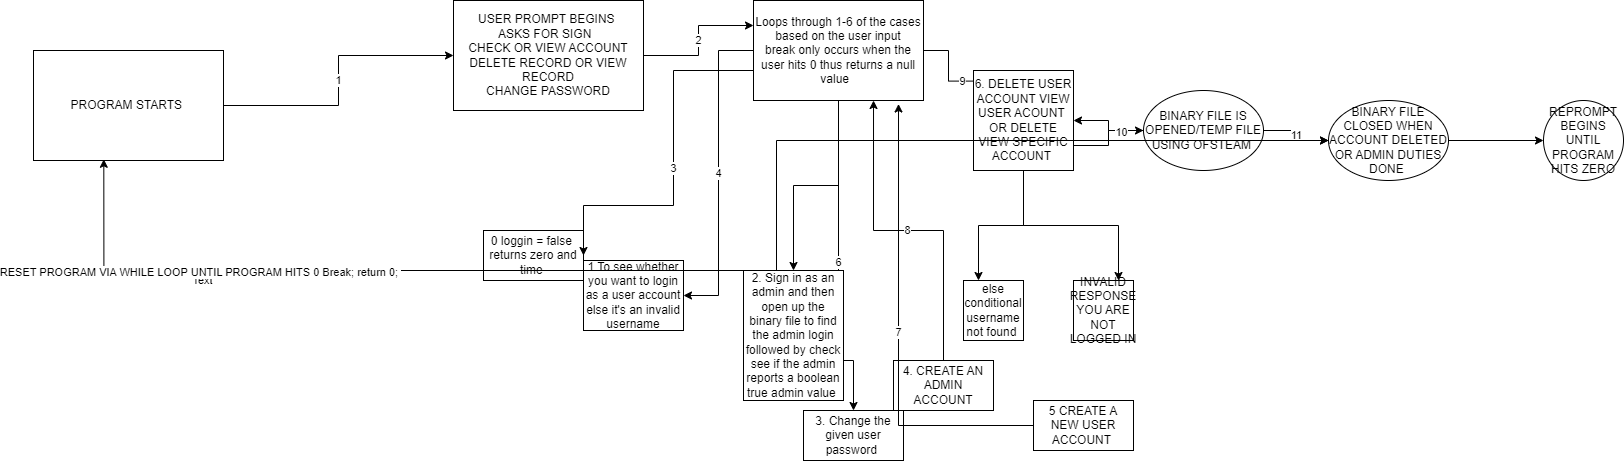

The diagram above was exported from draw.io. Its source (the exported page's mxGraphModel, read from the mxfile embedded in the PNG):
<mxGraphModel dx="2610" dy="952" grid="1" gridSize="10" guides="1" tooltips="1" connect="1" arrows="1" fold="1" page="1" pageScale="1" pageWidth="850" pageHeight="1100" math="0" shadow="0">
  <root>
    <mxCell id="0" />
    <mxCell id="1" parent="0" />
    <mxCell id="MESWtkFH-Sv95m7d_H_D-9" value="1" style="edgeStyle=orthogonalEdgeStyle;rounded=0;orthogonalLoop=1;jettySize=auto;html=1;" edge="1" parent="1" source="MESWtkFH-Sv95m7d_H_D-1" target="MESWtkFH-Sv95m7d_H_D-2">
      <mxGeometry relative="1" as="geometry" />
    </mxCell>
    <mxCell id="MESWtkFH-Sv95m7d_H_D-1" value="PROGRAM STARTS&amp;nbsp;" style="rounded=0;whiteSpace=wrap;html=1;" vertex="1" parent="1">
      <mxGeometry x="-140" y="130" width="190" height="110" as="geometry" />
    </mxCell>
    <mxCell id="MESWtkFH-Sv95m7d_H_D-23" value="2" style="edgeStyle=orthogonalEdgeStyle;rounded=0;orthogonalLoop=1;jettySize=auto;html=1;entryX=0;entryY=0.25;entryDx=0;entryDy=0;" edge="1" parent="1" source="MESWtkFH-Sv95m7d_H_D-2" target="MESWtkFH-Sv95m7d_H_D-5">
      <mxGeometry relative="1" as="geometry" />
    </mxCell>
    <mxCell id="MESWtkFH-Sv95m7d_H_D-2" value="USER PROMPT BEGINS&amp;nbsp;&lt;br&gt;ASKS FOR SIGN&amp;nbsp;&amp;nbsp;&lt;br&gt;CHECK OR VIEW ACCOUNT&lt;br&gt;DELETE RECORD OR VIEW RECORD&lt;br&gt;CHANGE PASSWORD&lt;br&gt;" style="rounded=0;whiteSpace=wrap;html=1;" vertex="1" parent="1">
      <mxGeometry x="280" y="80" width="190" height="110" as="geometry" />
    </mxCell>
    <mxCell id="MESWtkFH-Sv95m7d_H_D-4" value="0 loggin = false&amp;nbsp;&lt;br&gt;returns zero and time&amp;nbsp;" style="rounded=0;whiteSpace=wrap;html=1;" vertex="1" parent="1">
      <mxGeometry x="310" y="310" width="100" height="50" as="geometry" />
    </mxCell>
    <mxCell id="MESWtkFH-Sv95m7d_H_D-12" value="3" style="edgeStyle=orthogonalEdgeStyle;rounded=0;orthogonalLoop=1;jettySize=auto;html=1;entryX=1;entryY=0.5;entryDx=0;entryDy=0;" edge="1" parent="1" source="MESWtkFH-Sv95m7d_H_D-5" target="MESWtkFH-Sv95m7d_H_D-4">
      <mxGeometry relative="1" as="geometry">
        <Array as="points">
          <mxPoint x="500" y="150" />
          <mxPoint x="500" y="285" />
        </Array>
      </mxGeometry>
    </mxCell>
    <mxCell id="MESWtkFH-Sv95m7d_H_D-16" value="4" style="edgeStyle=orthogonalEdgeStyle;rounded=0;orthogonalLoop=1;jettySize=auto;html=1;entryX=1;entryY=0.5;entryDx=0;entryDy=0;" edge="1" parent="1" source="MESWtkFH-Sv95m7d_H_D-5" target="MESWtkFH-Sv95m7d_H_D-13">
      <mxGeometry relative="1" as="geometry" />
    </mxCell>
    <mxCell id="MESWtkFH-Sv95m7d_H_D-17" style="edgeStyle=orthogonalEdgeStyle;rounded=0;orthogonalLoop=1;jettySize=auto;html=1;" edge="1" parent="1" source="MESWtkFH-Sv95m7d_H_D-5" target="MESWtkFH-Sv95m7d_H_D-14">
      <mxGeometry relative="1" as="geometry" />
    </mxCell>
    <mxCell id="MESWtkFH-Sv95m7d_H_D-19" value="6" style="edgeStyle=orthogonalEdgeStyle;rounded=0;orthogonalLoop=1;jettySize=auto;html=1;entryX=0.5;entryY=0;entryDx=0;entryDy=0;" edge="1" parent="1" source="MESWtkFH-Sv95m7d_H_D-5" target="MESWtkFH-Sv95m7d_H_D-15">
      <mxGeometry relative="1" as="geometry">
        <Array as="points">
          <mxPoint x="665" y="440" />
          <mxPoint x="680" y="440" />
        </Array>
      </mxGeometry>
    </mxCell>
    <mxCell id="MESWtkFH-Sv95m7d_H_D-22" value="9" style="edgeStyle=orthogonalEdgeStyle;rounded=0;orthogonalLoop=1;jettySize=auto;html=1;entryX=0.591;entryY=0.106;entryDx=0;entryDy=0;entryPerimeter=0;" edge="1" parent="1" source="MESWtkFH-Sv95m7d_H_D-5" target="MESWtkFH-Sv95m7d_H_D-20">
      <mxGeometry relative="1" as="geometry" />
    </mxCell>
    <mxCell id="MESWtkFH-Sv95m7d_H_D-5" value="Loops through 1-6 of the cases based on the user input&lt;br&gt;break only occurs when the user hits 0 thus returns a null value&amp;nbsp;&amp;nbsp;" style="rounded=0;whiteSpace=wrap;html=1;" vertex="1" parent="1">
      <mxGeometry x="580" y="80" width="170" height="100" as="geometry" />
    </mxCell>
    <mxCell id="MESWtkFH-Sv95m7d_H_D-13" value="1 To see whether you want to login as a user account else it's an invalid username" style="rounded=0;whiteSpace=wrap;html=1;" vertex="1" parent="1">
      <mxGeometry x="410" y="340" width="100" height="70" as="geometry" />
    </mxCell>
    <mxCell id="MESWtkFH-Sv95m7d_H_D-14" value="2. Sign in as an admin and then open up the binary file to find the admin login followed by check see if the admin reports a boolean true admin value&amp;nbsp;" style="rounded=0;whiteSpace=wrap;html=1;" vertex="1" parent="1">
      <mxGeometry x="570" y="350" width="100" height="130" as="geometry" />
    </mxCell>
    <mxCell id="MESWtkFH-Sv95m7d_H_D-15" value="3. Change the given user password&amp;nbsp;" style="rounded=0;whiteSpace=wrap;html=1;" vertex="1" parent="1">
      <mxGeometry x="630" y="490" width="100" height="50" as="geometry" />
    </mxCell>
    <mxCell id="MESWtkFH-Sv95m7d_H_D-30" style="edgeStyle=orthogonalEdgeStyle;rounded=0;orthogonalLoop=1;jettySize=auto;html=1;entryX=0.25;entryY=0;entryDx=0;entryDy=0;" edge="1" parent="1" source="MESWtkFH-Sv95m7d_H_D-20" target="MESWtkFH-Sv95m7d_H_D-29">
      <mxGeometry relative="1" as="geometry" />
    </mxCell>
    <mxCell id="MESWtkFH-Sv95m7d_H_D-32" style="edgeStyle=orthogonalEdgeStyle;rounded=0;orthogonalLoop=1;jettySize=auto;html=1;entryX=0.75;entryY=0;entryDx=0;entryDy=0;" edge="1" parent="1" source="MESWtkFH-Sv95m7d_H_D-20" target="MESWtkFH-Sv95m7d_H_D-31">
      <mxGeometry relative="1" as="geometry" />
    </mxCell>
    <mxCell id="MESWtkFH-Sv95m7d_H_D-38" style="edgeStyle=orthogonalEdgeStyle;rounded=0;orthogonalLoop=1;jettySize=auto;html=1;exitX=1;exitY=0.75;exitDx=0;exitDy=0;" edge="1" parent="1" source="MESWtkFH-Sv95m7d_H_D-20" target="MESWtkFH-Sv95m7d_H_D-33">
      <mxGeometry relative="1" as="geometry" />
    </mxCell>
    <mxCell id="MESWtkFH-Sv95m7d_H_D-20" value="6. DELETE USER ACCOUNT VIEW USER ACOUNT&amp;nbsp; OR DELETE VIEW SPECIFIC ACCOUNT&amp;nbsp;" style="rounded=0;whiteSpace=wrap;html=1;" vertex="1" parent="1">
      <mxGeometry x="800" y="150" width="100" height="100" as="geometry" />
    </mxCell>
    <mxCell id="MESWtkFH-Sv95m7d_H_D-27" value="8" style="edgeStyle=orthogonalEdgeStyle;rounded=0;orthogonalLoop=1;jettySize=auto;html=1;entryX=0.706;entryY=1;entryDx=0;entryDy=0;entryPerimeter=0;" edge="1" parent="1" source="MESWtkFH-Sv95m7d_H_D-24" target="MESWtkFH-Sv95m7d_H_D-5">
      <mxGeometry relative="1" as="geometry" />
    </mxCell>
    <mxCell id="MESWtkFH-Sv95m7d_H_D-24" value="4. CREATE AN ADMIN ACCOUNT" style="rounded=0;whiteSpace=wrap;html=1;" vertex="1" parent="1">
      <mxGeometry x="720" y="440" width="100" height="50" as="geometry" />
    </mxCell>
    <mxCell id="MESWtkFH-Sv95m7d_H_D-28" value="7" style="edgeStyle=orthogonalEdgeStyle;rounded=0;orthogonalLoop=1;jettySize=auto;html=1;entryX=0.853;entryY=1.035;entryDx=0;entryDy=0;entryPerimeter=0;" edge="1" parent="1" source="MESWtkFH-Sv95m7d_H_D-25" target="MESWtkFH-Sv95m7d_H_D-5">
      <mxGeometry relative="1" as="geometry" />
    </mxCell>
    <mxCell id="MESWtkFH-Sv95m7d_H_D-25" value="5 CREATE A NEW USER ACCOUNT&amp;nbsp;" style="rounded=0;whiteSpace=wrap;html=1;" vertex="1" parent="1">
      <mxGeometry x="860" y="480" width="100" height="50" as="geometry" />
    </mxCell>
    <mxCell id="MESWtkFH-Sv95m7d_H_D-29" value="else conditional username not found&amp;nbsp;" style="rounded=0;whiteSpace=wrap;html=1;" vertex="1" parent="1">
      <mxGeometry x="790" y="360" width="60" height="60" as="geometry" />
    </mxCell>
    <mxCell id="MESWtkFH-Sv95m7d_H_D-31" value="INVALID RESPONSE YOU ARE NOT LOGGED IN" style="rounded=0;whiteSpace=wrap;html=1;" vertex="1" parent="1">
      <mxGeometry x="900" y="360" width="60" height="60" as="geometry" />
    </mxCell>
    <mxCell id="MESWtkFH-Sv95m7d_H_D-35" style="edgeStyle=orthogonalEdgeStyle;rounded=0;orthogonalLoop=1;jettySize=auto;html=1;entryX=1;entryY=0.5;entryDx=0;entryDy=0;" edge="1" parent="1" source="MESWtkFH-Sv95m7d_H_D-33" target="MESWtkFH-Sv95m7d_H_D-20">
      <mxGeometry relative="1" as="geometry" />
    </mxCell>
    <mxCell id="MESWtkFH-Sv95m7d_H_D-40" style="edgeStyle=orthogonalEdgeStyle;rounded=0;orthogonalLoop=1;jettySize=auto;html=1;" edge="1" parent="1" source="MESWtkFH-Sv95m7d_H_D-33" target="MESWtkFH-Sv95m7d_H_D-37">
      <mxGeometry relative="1" as="geometry" />
    </mxCell>
    <mxCell id="MESWtkFH-Sv95m7d_H_D-45" value="11" style="edgeStyle=orthogonalEdgeStyle;rounded=0;orthogonalLoop=1;jettySize=auto;html=1;" edge="1" parent="1" source="MESWtkFH-Sv95m7d_H_D-33" target="MESWtkFH-Sv95m7d_H_D-37">
      <mxGeometry relative="1" as="geometry" />
    </mxCell>
    <mxCell id="MESWtkFH-Sv95m7d_H_D-33" value="BINARY FILE IS OPENED/TEMP FILE USING OFSTEAM&amp;nbsp;" style="ellipse;whiteSpace=wrap;html=1;" vertex="1" parent="1">
      <mxGeometry x="970" y="170" width="120" height="80" as="geometry" />
    </mxCell>
    <mxCell id="MESWtkFH-Sv95m7d_H_D-41" style="edgeStyle=orthogonalEdgeStyle;rounded=0;orthogonalLoop=1;jettySize=auto;html=1;" edge="1" parent="1" source="MESWtkFH-Sv95m7d_H_D-37" target="MESWtkFH-Sv95m7d_H_D-42">
      <mxGeometry relative="1" as="geometry">
        <mxPoint x="1390" y="230" as="targetPoint" />
      </mxGeometry>
    </mxCell>
    <mxCell id="MESWtkFH-Sv95m7d_H_D-43" value="" style="edgeStyle=orthogonalEdgeStyle;rounded=0;orthogonalLoop=1;jettySize=auto;html=1;entryX=0.37;entryY=0.989;entryDx=0;entryDy=0;entryPerimeter=0;" edge="1" parent="1" source="MESWtkFH-Sv95m7d_H_D-37" target="MESWtkFH-Sv95m7d_H_D-1">
      <mxGeometry relative="1" as="geometry">
        <mxPoint x="225.05999999999995" y="315.30000000000007" as="targetPoint" />
        <Array as="points">
          <mxPoint x="603" y="220" />
          <mxPoint x="603" y="350" />
          <mxPoint x="-70" y="350" />
        </Array>
      </mxGeometry>
    </mxCell>
    <mxCell id="MESWtkFH-Sv95m7d_H_D-44" value="10" style="edgeLabel;html=1;align=center;verticalAlign=middle;resizable=0;points=[];" vertex="1" connectable="0" parent="MESWtkFH-Sv95m7d_H_D-43">
      <mxGeometry x="-0.7175" y="-9" relative="1" as="geometry">
        <mxPoint as="offset" />
      </mxGeometry>
    </mxCell>
    <mxCell id="MESWtkFH-Sv95m7d_H_D-46" value="Text" style="edgeLabel;html=1;align=center;verticalAlign=middle;resizable=0;points=[];" vertex="1" connectable="0" parent="MESWtkFH-Sv95m7d_H_D-43">
      <mxGeometry x="0.7167" y="9" relative="1" as="geometry">
        <mxPoint x="1" as="offset" />
      </mxGeometry>
    </mxCell>
    <mxCell id="MESWtkFH-Sv95m7d_H_D-47" value="RESET PROGRAM VIA WHILE LOOP UNTIL PROGRAM HITS 0 Break; return 0;&amp;nbsp;" style="edgeLabel;html=1;align=center;verticalAlign=middle;resizable=0;points=[];" vertex="1" connectable="0" parent="MESWtkFH-Sv95m7d_H_D-43">
      <mxGeometry x="0.7183" y="1" relative="1" as="geometry">
        <mxPoint x="1" as="offset" />
      </mxGeometry>
    </mxCell>
    <mxCell id="MESWtkFH-Sv95m7d_H_D-37" value="BINARY FILE CLOSED WHEN ACCOUNT DELETED OR ADMIN DUTIES DONE&amp;nbsp;" style="ellipse;whiteSpace=wrap;html=1;" vertex="1" parent="1">
      <mxGeometry x="1155" y="180" width="120" height="80" as="geometry" />
    </mxCell>
    <mxCell id="MESWtkFH-Sv95m7d_H_D-42" value="REPROMPT BEGINS UNTIL PROGRAM HITS ZERO&lt;br&gt;" style="ellipse;whiteSpace=wrap;html=1;aspect=fixed;" vertex="1" parent="1">
      <mxGeometry x="1370" y="180" width="80" height="80" as="geometry" />
    </mxCell>
  </root>
</mxGraphModel>